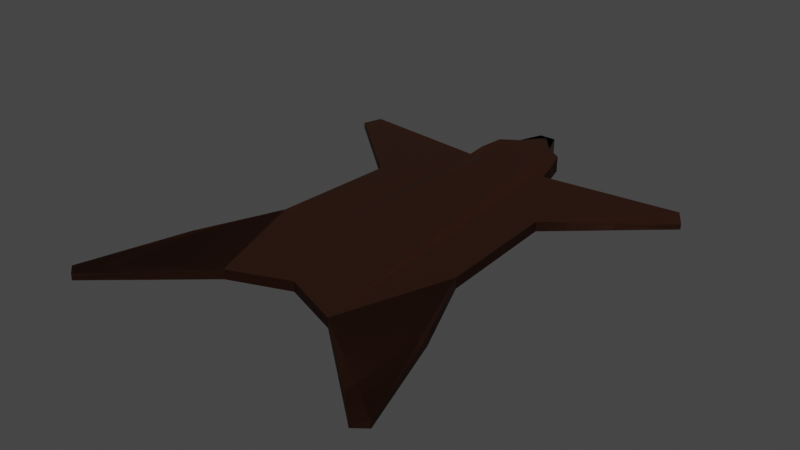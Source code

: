 # Source: Bear_skins.blend  (saved by Blender 2.90.8; exported with 4.5.12 LTS)
import bpy
from mathutils import Matrix  # noqa: F401  (used for matrix-valued properties, if any)

bpy.ops.wm.read_factory_settings(use_empty=True)
scene = bpy.context.scene
scene.name = 'Scene'

# ---- collections
col_collection = bpy.data.collections.new('Collection'); scene.collection.children.link(col_collection)

# ---- materials (node trees are filled in below, after node groups)
mat_bear = bpy.data.materials.new('Bear')
mat_bear_dark = bpy.data.materials.new('Bear dark')

# ---- material node trees
mat_bear.use_nodes = True; mat_bear.node_tree.nodes.clear()
_N = mat_bear.node_tree.nodes; _L = mat_bear.node_tree.links
n0 = _N.new('ShaderNodeBsdfPrincipled'); n0.name = 'Principled BSDF'; n0.location = (10, 300)
n0.distribution = 'GGX'
n0.subsurface_method = 'BURLEY'
n0.inputs[0].default_value = (0.02288, 0.00471, 0.0, 1.0)
n0.inputs[3].default_value = 1.45
n0.inputs[27].default_value = (0.0, 0.0, 0.0, 1.0)
n0.inputs[28].default_value = 1.0
n1 = _N.new('ShaderNodeOutputMaterial'); n1.name = 'Material Output'; n1.location = (300, 300)
_L.new(n0.outputs[0], n1.inputs[0])
n1.is_active_output = True
mat_bear_dark.use_nodes = True; mat_bear_dark.node_tree.nodes.clear()
_N = mat_bear_dark.node_tree.nodes; _L = mat_bear_dark.node_tree.links
n0 = _N.new('ShaderNodeBsdfPrincipled'); n0.name = 'Principled BSDF'; n0.location = (10, 300)
n0.distribution = 'GGX'
n0.subsurface_method = 'BURLEY'
n0.inputs[0].default_value = (0.004958, 0.001932, 0.0005361, 1.0)
n0.inputs[3].default_value = 1.45
n0.inputs[27].default_value = (0.0, 0.0, 0.0, 1.0)
n0.inputs[28].default_value = 1.0
n1 = _N.new('ShaderNodeOutputMaterial'); n1.name = 'Material Output'; n1.location = (300, 300)
_L.new(n0.outputs[0], n1.inputs[0])
n1.is_active_output = True

# ---- world
world_world = bpy.data.worlds.new('World'); scene.world = world_world
world_world.use_nodes = True; world_world.node_tree.nodes.clear()
_N = world_world.node_tree.nodes; _L = world_world.node_tree.links
n0 = _N.new('ShaderNodeOutputWorld'); n0.name = 'World Output'; n0.location = (300, 300)
n1 = _N.new('ShaderNodeBackground'); n1.name = 'Background'; n1.location = (10, 300)
n1.inputs[0].default_value = (0.05088, 0.05088, 0.05088, 1.0)
_L.new(n1.outputs[0], n0.inputs[0])
n0.is_active_output = True
world_world.color = (0.05088, 0.05088, 0.05088)
world_world.use_sun_shadow = False
world_world.sun_shadow_jitter_overblur = 0.0

# ---- meshes
me_circle = bpy.data.meshes.new('Circle')
me_circle.from_pydata([(-0.025, 2.207, 0.2239), (-3.894e-07, -2.991, 0.1363), (0.8199, -3.309, 0.1319), (2.151, -4.444, 0.08183), (2.319, -4.314, 0.07784), (1.848, -2.888, 0.1222), (1.361, -1.767, 0.1422), (1.274, -6.389e-07, 0.1355), (2.642, 1.204, 0.07836), (2.502, 1.424, 0.1104), (0.5946, 1.149, 0.1125), (0.4875, 1.71, 0.2239), (0.2505, 1.86, 0.2239), (0.1232, 2.192, 0.2239), (0.5765, 1.396, 0.178), (-0.025, 2.207, -0.001922), (-3.894e-07, -2.991, -0.001922), (0.8187, -3.305, -0.001922), (2.149, -4.446, -0.001922), (2.317, -4.318, -0.001922), (1.849, -2.889, -0.001922), (1.364, -1.764, -0.001922), (1.274, -6.389e-07, -0.001922), (2.642, 1.204, -0.001922), (2.502, 1.424, -0.001922), (0.5946, 1.149, -0.001922), (0.4875, 1.71, -0.001922), (0.2505, 1.86, -0.001922), (0.1232, 2.192, -0.001922), (0.5765, 1.396, -0.001922)], [], [(2, 1, 0, 13, 12, 11, 14, 10, 9, 8, 7, 6, 5, 4, 3), (17, 18, 19, 20, 21, 22, 23, 24, 25, 29, 26, 27, 28, 15, 16), (1, 2, 17, 16), (9, 10, 25, 24), (2, 3, 18, 17), (10, 14, 29, 25), (3, 4, 19, 18), (11, 12, 27, 26), (4, 5, 20, 19), (12, 13, 28, 27), (5, 6, 21, 20), (13, 0, 15, 28), (6, 7, 22, 21), (14, 11, 26, 29), (7, 8, 23, 22), (0, 1, 16, 15), (8, 9, 24, 23)])
_uv = me_circle.uv_layers.new(name='UVMap')
_uv.uv.foreach_set('vector', [0.0, 0.0, 0.0, 0.0, 0.0, 0.0, 0.0, 0.0, 0.0, 0.0, 0.0, 0.0, 0.0, 0.0, 0.0, 0.0, 0.0, 0.0, 0.0, 0.0, 0.0, 0.0, 0.0, 0.0, 0.0, 0.0, 0.0, 0.0, 0.0, 0.0, 0.0, 0.0, 0.0, 0.0, 0.0, 0.0, 0.0, 0.0, 0.0, 0.0, 0.0, 0.0, 0.0, 0.0, 0.0, 0.0, 0.0, 0.0, 0.0, 0.0, 0.0, 0.0, 0.0, 0.0, 0.0, 0.0, 0.0, 0.0, 0.0, 0.0, 0.0, 0.0, 0.0, 0.0, 0.0, 0.0, 0.0, 0.0, 0.0, 0.0, 0.0, 0.0, 0.0, 0.0, 0.0, 0.0, 0.0, 0.0, 0.0, 0.0, 0.0, 0.0, 0.0, 0.0, 0.0, 0.0, 0.0, 0.0, 0.0, 0.0, 0.0, 0.0, 0.0, 0.0, 0.0, 0.0, 0.0, 0.0, 0.0, 0.0, 0.0, 0.0, 0.0, 0.0, 0.0, 0.0, 0.0, 0.0, 0.0, 0.0, 0.0, 0.0, 0.0, 0.0, 0.0, 0.0, 0.0, 0.0, 0.0, 0.0, 0.0, 0.0, 0.0, 0.0, 0.0, 0.0, 0.0, 0.0, 0.0, 0.0, 0.0, 0.0, 0.0, 0.0, 0.0, 0.0, 0.0, 0.0, 0.0, 0.0, 0.0, 0.0, 0.0, 0.0, 0.0, 0.0, 0.0, 0.0, 0.0, 0.0, 0.0, 0.0, 0.0, 0.0, 0.0, 0.0, 0.0, 0.0, 0.0, 0.0, 0.0, 0.0, 0.0, 0.0, 0.0, 0.0, 0.0, 0.0, 0.0, 0.0, 0.0, 0.0, 0.0, 0.0, 0.0, 0.0, 0.0, 0.0, 0.0, 0.0])
me_circle.materials.append(mat_bear)
me_circle.use_remesh_fix_poles = True
me_circle.use_remesh_preserve_attributes = False
me_circle.use_mirror_vertex_groups = False
me_circle.update()
me_circle_001 = bpy.data.meshes.new('Circle.001')
me_circle_001.from_pydata([(0.116, 2.207, 0.2239), (0.8199, -3.309, 0.1319), (2.151, -4.444, 0.08183), (2.319, -4.314, 0.07784), (1.848, -2.888, 0.1222), (1.361, -1.767, 0.1422), (1.274, -6.389e-07, 0.1355), (2.642, 1.204, 0.07836), (2.502, 1.424, 0.1104), (0.5946, 1.149, 0.152), (0.4875, 1.71, 0.2239), (0.2505, 1.86, 0.2239), (0.1647, 2.084, 0.2239), (0.5765, 1.396, 0.189), (0.116, 2.207, -0.001922), (0.8187, -3.305, -0.001922), (2.149, -4.446, -0.001922), (2.317, -4.318, -0.001922), (1.849, -2.889, -0.001922), (1.364, -1.764, -0.001922), (1.274, -6.389e-07, -0.001922), (2.642, 1.204, -0.001922), (2.502, 1.424, -0.001922), (0.5946, 1.149, -0.001922), (0.4875, 1.71, -0.001922), (0.2505, 1.86, -0.001922), (0.1647, 2.084, -0.001922), (0.5765, 1.396, -0.001922), (-0.116, 2.207, 0.2239), (0.0, -2.991, 0.1363), (-0.8199, -3.309, 0.1319), (-2.151, -4.444, 0.08183), (-2.319, -4.314, 0.07784), (-1.848, -2.888, 0.1222), (-1.361, -1.767, 0.1422), (-1.274, -6.389e-07, 0.1355), (-2.642, 1.204, 0.07836), (-2.502, 1.424, 0.1104), (-0.5946, 1.149, 0.152), (-0.4875, 1.71, 0.2239), (-0.2505, 1.86, 0.2239), (-0.1647, 2.084, 0.2239), (-0.5765, 1.396, 0.189), (-0.116, 2.207, -0.001922), (0.0, -2.991, -0.001922), (-0.8187, -3.305, -0.001922), (-2.149, -4.446, -0.001922), (-2.317, -4.318, -0.001922), (-1.849, -2.889, -0.001922), (-1.364, -1.764, -0.001922), (-1.274, -6.389e-07, -0.001922), (-2.642, 1.204, -0.001922), (-2.502, 1.424, -0.001922), (-0.5946, 1.149, -0.001922), (-0.4875, 1.71, -0.001922), (-0.2505, 1.86, -0.001922), (-0.1647, 2.084, -0.001922), (-0.5765, 1.396, -0.001922)], [], [(29, 1, 2, 3, 4, 5, 6, 7, 8, 9, 38, 37, 36, 35, 34, 33, 32, 31, 30), (29, 44, 15, 1), (8, 22, 23, 9), (1, 15, 16, 2), (9, 23, 27, 13), (2, 16, 17, 3), (10, 24, 25, 11), (3, 17, 18, 4), (11, 25, 26, 12), (4, 18, 19, 5), (12, 26, 14, 0), (5, 19, 20, 6), (13, 27, 24, 10), (6, 20, 21, 7), (7, 21, 22, 8), (44, 45, 46, 47, 48, 49, 50, 51, 52, 53, 57, 54, 55, 56, 43, 14, 26, 25, 24, 27, 23, 22, 21, 20, 19, 18, 17, 16, 15), (29, 30, 45, 44), (37, 38, 53, 52), (30, 31, 46, 45), (38, 42, 57, 53), (31, 32, 47, 46), (39, 40, 55, 54), (32, 33, 48, 47), (40, 41, 56, 55), (33, 34, 49, 48), (41, 28, 43, 56), (34, 35, 50, 49), (42, 39, 54, 57), (35, 36, 51, 50), (36, 37, 52, 51), (9, 13, 42, 38), (13, 10, 39, 42), (10, 11, 12, 41, 40, 39), (12, 0, 28, 41), (28, 0, 14, 43)])
me_circle_001.polygons.foreach_set('material_index', [0, 0, 0, 0, 0, 0, 0, 0, 0, 0, 1, 0, 0, 0, 0, 0, 0, 0, 0, 0, 0, 0, 0, 0, 0, 1, 0, 0, 0, 0, 0, 0, 0, 1, 1])
_uv = me_circle_001.uv_layers.new(name='UVMap')
_uv.uv.foreach_set('vector', [0.0, 0.0, 0.0, 0.0, 0.0, 0.0, 0.0, 0.0, 0.0, 0.0, 0.0, 0.0, 0.0, 0.0, 0.0, 0.0, 0.0, 0.0, 0.0, 0.0, 0.0, 0.0, 0.0, 0.0, 0.0, 0.0, 0.0, 0.0, 0.0, 0.0, 0.0, 0.0, 0.0, 0.0, 0.0, 0.0, 0.0, 0.0, 0.0, 0.0, 0.0, 0.0, 0.0, 0.0, 0.0, 0.0, 0.0, 0.0, 0.0, 0.0, 0.0, 0.0, 0.0, 0.0, 0.0, 0.0, 0.0, 0.0, 0.0, 0.0, 0.0, 0.0, 0.0, 0.0, 0.0, 0.0, 0.0, 0.0, 0.0, 0.0, 0.0, 0.0, 0.0, 0.0, 0.0, 0.0, 0.0, 0.0, 0.0, 0.0, 0.0, 0.0, 0.0, 0.0, 0.0, 0.0, 0.0, 0.0, 0.0, 0.0, 0.0, 0.0, 0.0, 0.0, 0.0, 0.0, 0.0, 0.0, 0.0, 0.0, 0.0, 0.0, 0.0, 0.0, 0.0, 0.0, 0.0, 0.0, 0.0, 0.0, 0.0, 0.0, 0.0, 0.0, 0.0, 0.0, 0.0, 0.0, 0.0, 0.0, 0.0, 0.0, 0.0, 0.0, 0.0, 0.0, 0.0, 0.0, 0.0, 0.0, 0.0, 0.0, 0.0, 0.0, 0.0, 0.0, 0.0, 0.0, 0.0, 0.0, 0.0, 0.0, 0.0, 0.0, 0.0, 0.0, 0.0, 0.0, 0.0, 0.0, 0.0, 0.0, 0.0, 0.0, 0.0, 0.0, 0.0, 0.0, 0.0, 0.0, 0.0, 0.0, 0.0, 0.0, 0.0, 0.0, 0.0, 0.0, 0.0, 0.0, 0.0, 0.0, 0.0, 0.0, 0.0, 0.0, 0.0, 0.0, 0.0, 0.0, 0.0, 0.0, 0.0, 0.0, 0.0, 0.0, 0.0, 0.0, 0.0, 0.0, 0.0, 0.0, 0.0, 0.0, 0.0, 0.0, 0.0, 0.0, 0.0, 0.0, 0.0, 0.0, 0.0, 0.0, 0.0, 0.0, 0.0, 0.0, 0.0, 0.0, 0.0, 0.0, 0.0, 0.0, 0.0, 0.0, 0.0, 0.0, 0.0, 0.0, 0.0, 0.0, 0.0, 0.0, 0.0, 0.0, 0.0, 0.0, 0.0, 0.0, 0.0, 0.0, 0.0, 0.0, 0.0, 0.0, 0.0, 0.0, 0.0, 0.0, 0.0, 0.0, 0.0, 0.0, 0.0, 0.0, 0.0, 0.0, 0.0, 0.0, 0.0, 0.0, 0.0, 0.0, 0.0, 0.0, 0.0, 0.0, 0.0, 0.0, 0.0, 0.0, 0.0, 0.0, 0.0, 0.0, 0.0, 0.0, 0.0, 0.0, 0.0, 0.0, 0.0, 0.0, 0.0, 0.0, 0.0, 0.0, 0.0, 0.0, 0.0, 0.0, 0.0, 0.0, 0.0, 0.0, 0.0, 0.0, 0.0, 0.0, 0.0, 0.0, 0.0, 0.0, 0.0, 0.0, 0.0, 0.0, 0.0, 0.0, 0.0, 0.0, 0.0, 0.0, 0.0, 0.0, 0.0, 0.0, 0.0, 0.0, 0.0, 0.0, 0.0, 0.0, 0.0, 0.0, 0.0, 0.0, 0.0, 0.0, 0.0, 0.0, 0.0, 0.0, 0.0, 0.0, 0.0, 0.0, 0.0, 0.0, 0.0, 0.0, 0.0, 0.0, 0.0, 0.0, 0.0, 0.0, 0.0, 0.0, 0.0, 0.0, 0.0, 0.0, 0.0, 0.0, 0.0, 0.0, 0.0, 0.0, 0.0, 0.0, 0.0, 0.0, 0.0, 0.0, 0.0, 0.0, 0.0, 0.0, 0.0, 0.0, 0.0, 0.0])
me_circle_001.materials.append(mat_bear)
me_circle_001.materials.append(mat_bear_dark)
me_circle_001.use_remesh_fix_poles = True
me_circle_001.use_remesh_preserve_attributes = False
me_circle_001.use_mirror_vertex_groups = False
me_circle_001.update()

# ---- objects
ob_bear_skin = bpy.data.objects.new('Bear skin', me_circle)
ob_bear_skin_001 = bpy.data.objects.new('Bear skin.001', me_circle_001)

# ---- transforms, parenting, visibility, modifiers, constraints
ob_bear_skin.location = (0.0, 0.0, 0.0)
ob_bear_skin.lineart.crease_threshold = 0.0
_m = ob_bear_skin.modifiers.new('Mirror', 'MIRROR')
ob_bear_skin_001.location = (0.0, 0.0, 0.0)
ob_bear_skin_001.lineart.crease_threshold = 0.0

# ---- collection membership
col_collection.objects.link(ob_bear_skin)
col_collection.objects.link(ob_bear_skin_001)

# ---- scene / render settings (as saved in the file)
scene.frame_start = 1; scene.frame_end = 250; scene.frame_set(1)
scene.render.engine = 'CYCLES'
scene.cycles.use_denoising = False
scene.cycles.samples = 128
scene.cycles.sampling_pattern = 'TABULATED_SOBOL'
scene.cycles.use_adaptive_sampling = False
scene.cycles.use_light_tree = False
scene.view_settings.view_transform = 'Filmic'
bpy.context.view_layer.update()

# ---- added for rendering (the .blend has no active camera and no usable light): camera, sun
cam_auto = bpy.data.cameras.new('AutoCamera')
cam_auto.lens = 50.0
cam_auto.sensor_width = 36.0
cam_auto.clip_end = 1000.0
ob_auto_camera = bpy.data.objects.new('AutoCamera', cam_auto)
scene.collection.objects.link(ob_auto_camera)
ob_auto_camera.location = (7.86401, -10.5566, 6.40221)
ob_auto_camera.rotation_euler = (1.09748, -7.21219e-08, 0.694738)
scene.camera = ob_auto_camera
light_auto_sun = bpy.data.lights.new('AutoSun', 'SUN')
light_auto_sun.energy = 3.0
light_auto_sun.angle = 0.0523599
ob_auto_sun = bpy.data.objects.new('AutoSun', light_auto_sun)
scene.collection.objects.link(ob_auto_sun)
ob_auto_sun.rotation_euler = (0.872665, 0.174533, 0.523599)
bpy.context.view_layer.update()
